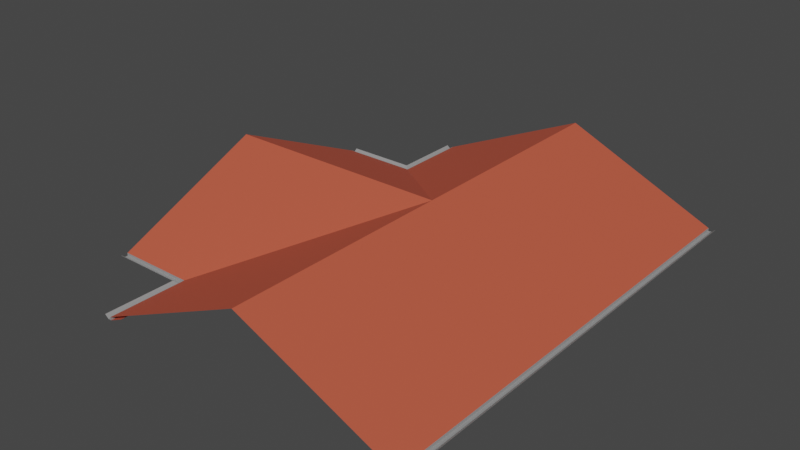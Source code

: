 # Source: MESH_ENV_Telhado_15x12_Formato_T_.blend  (saved by Blender 3.1.7; exported with 4.5.12 LTS)
import bpy
from mathutils import Matrix  # noqa: F401  (used for matrix-valued properties, if any)

bpy.ops.wm.read_factory_settings(use_empty=True)
scene = bpy.context.scene
scene.name = 'Scene'

# ---- collections
col_telhados = bpy.data.collections.new('Telhados'); scene.collection.children.link(col_telhados)

# ---- materials (node trees are filled in below, after node groups)
mat_telhas = bpy.data.materials.new('Telhas')
mat_telhas.use_transparent_shadow = False
mat_calhas = bpy.data.materials.new('Calhas')
mat_calhas.use_transparent_shadow = False

# ---- node groups
ng_auto_smooth = bpy.data.node_groups.new('Auto Smooth', 'GeometryNodeTree')
_s = ng_auto_smooth.interface.new_socket(name='Geometry', in_out='OUTPUT', socket_type='NodeSocketGeometry')
_s = ng_auto_smooth.interface.new_socket(name='Geometry', in_out='INPUT', socket_type='NodeSocketGeometry')
_s = ng_auto_smooth.interface.new_socket(name='Angle', in_out='INPUT', socket_type='NodeSocketFloat')
_s.subtype = 'ANGLE'
_s.min_value = 0.0
_s.max_value = 3.142
ng_auto_smooth.is_modifier = True
_N = ng_auto_smooth.nodes; _L = ng_auto_smooth.links
n0 = _N.new('NodeGroupOutput'); n0.name = 'Group Output'; n0.location = (480, -100)
n1 = _N.new('NodeGroupInput'); n1.name = 'Group Input'; n1.location = (-420, -300)
n2 = _N.new('NodeGroupInput'); n2.name = 'Group Input.001'; n2.location = (-60, -100)
n3 = _N.new('GeometryNodeSetShadeSmooth'); n3.name = 'Set Shade Smooth'; n3.location = (120, -100)
n3.domain = 'EDGE'
n4 = _N.new('GeometryNodeSetShadeSmooth'); n4.name = 'Set Shade Smooth.001'; n4.location = (300, -100)
n5 = _N.new('GeometryNodeInputMeshEdgeAngle'); n5.name = 'Edge Angle'; n5.location = (-420, -220)
n6 = _N.new('GeometryNodeInputEdgeSmooth'); n6.name = 'Is Edge Smooth'; n6.location = (-60, -160)
n7 = _N.new('GeometryNodeInputShadeSmooth'); n7.name = 'Is Face Smooth'; n7.location = (-240, -340)
n8 = _N.new('FunctionNodeBooleanMath'); n8.name = 'Boolean Math'; n8.location = (-60, -220)
n9 = _N.new('FunctionNodeCompare'); n9.name = 'Compare'; n9.location = (-240, -180)
n9.operation = 'LESS_EQUAL'
_L.new(n5.outputs[0], n9.inputs[0])
_L.new(n4.outputs[0], n0.inputs[0])
_L.new(n1.outputs[1], n9.inputs[1])
_L.new(n9.outputs[0], n8.inputs[0])
_L.new(n7.outputs[0], n8.inputs[1])
_L.new(n2.outputs[0], n3.inputs[0])
_L.new(n6.outputs[0], n3.inputs[1])
_L.new(n3.outputs[0], n4.inputs[0])
_L.new(n8.outputs[0], n3.inputs[2])
n0.is_active_output = True

# ---- material node trees
mat_telhas.use_nodes = True; mat_telhas.node_tree.nodes.clear()
_N = mat_telhas.node_tree.nodes; _L = mat_telhas.node_tree.links
n0 = _N.new('ShaderNodeBsdfPrincipled'); n0.name = 'Principled BSDF'; n0.location = (10, 300)
n0.distribution = 'GGX'
n0.subsurface_method = 'RANDOM_WALK_SKIN'
n0.inputs[0].default_value = (0.5571, 0.09253, 0.04795, 1.0)
n0.inputs[2].default_value = 0.7
n0.inputs[3].default_value = 1.45
n0.inputs[27].default_value = (0.0, 0.0, 0.0, 1.0)
n0.inputs[28].default_value = 1.0
n1 = _N.new('ShaderNodeOutputMaterial'); n1.name = 'Material Output'; n1.location = (300, 300)
_L.new(n0.outputs[0], n1.inputs[0])
n1.is_active_output = True
mat_calhas.use_nodes = True; mat_calhas.node_tree.nodes.clear()
_N = mat_calhas.node_tree.nodes; _L = mat_calhas.node_tree.links
n0 = _N.new('ShaderNodeBsdfPrincipled'); n0.name = 'Principled BSDF'; n0.location = (10, 300)
n0.distribution = 'GGX'
n0.subsurface_method = 'RANDOM_WALK_SKIN'
n0.inputs[0].default_value = (0.3844, 0.3844, 0.3844, 1.0)
n0.inputs[1].default_value = 0.315
n0.inputs[3].default_value = 1.45
n0.inputs[27].default_value = (0.0, 0.0, 0.0, 1.0)
n0.inputs[28].default_value = 1.0
n1 = _N.new('ShaderNodeOutputMaterial'); n1.name = 'Material Output'; n1.location = (300, 300)
_L.new(n0.outputs[0], n1.inputs[0])
n1.is_active_output = True

# ---- world
world_world = bpy.data.worlds.new('World'); scene.world = world_world
world_world.use_nodes = True; world_world.node_tree.nodes.clear()
_N = world_world.node_tree.nodes; _L = world_world.node_tree.links
n0 = _N.new('ShaderNodeOutputWorld'); n0.name = 'World Output'; n0.location = (300, 300)
n1 = _N.new('ShaderNodeBackground'); n1.name = 'Background'; n1.location = (10, 300)
n1.inputs[0].default_value = (0.05088, 0.05088, 0.05088, 1.0)
_L.new(n1.outputs[0], n0.inputs[0])
n0.is_active_output = True
world_world.color = (0.05088, 0.05088, 0.05088)
world_world.use_sun_shadow = False
world_world.sun_shadow_jitter_overblur = 0.0

# ---- meshes
me_plane_041 = bpy.data.meshes.new('Plane.041')
me_plane_041.from_pydata([(-5.179, -7.5, -0.1031), (-5.179, -5.179, -0.1031), (-5.067, -7.5, -0.2031), (-5.067, -5.067, -0.2031), (-5.179, -5.179, -0.09307), (-7.5, 4.957, -0.2031), (-4.957, 4.957, -0.2031), (-5.179, -7.5, -0.09307), (-7.5, 4.957, -0.1031), (-4.957, 4.957, -0.1031), (-5.067, -5.067, -0.1931), (-5.067, -7.5, -0.1931), (-4.967, -4.967, -0.1931), (-4.967, -7.5, -0.1931), (-4.957, -4.957, -0.1031), (-7.5, -4.957, -0.1031), (-7.5, -4.967, -0.1031), (-7.5, -5.179, -0.1031), (-7.5, -5.067, -0.2031), (-7.5, -5.179, -0.09307), (-7.5, -5.067, -0.1931), (-7.5, -4.967, -0.1931), (-4.957, 7.5, -0.1031), (4.957, 7.5, -0.1031), (4.967, -7.5, -0.1031), (4.967, 7.5, -0.1031), (-7.5, -4.957, -0.1031), (4.957, -7.5, -0.2031), (4.957, 7.5, -0.2031), (5.179, -7.5, -0.1031), (5.179, 7.5, -0.1031), (5.067, -7.5, -0.2031), (5.067, 7.5, -0.2031), (4.967, -7.5, -0.2031), (4.967, 7.5, -0.2031), (5.179, 7.5, -0.09307), (5.179, -7.5, -0.09307), (5.067, 7.5, -0.1931), (5.067, -7.5, -0.1931), (4.967, 7.5, -0.1931), (4.967, -7.5, -0.1931), (4.957, -7.5, -0.1031), (-4.957, 7.5, -0.2031), (-4.5, 7.5, 0.0), (-4.5, 4.5, 0.0), (-7.5, 4.292e-06, 2.1), (-7.5, 4.5, 0.0), (-8.237e-06, 4.244e-05, 2.1), (-4.957, -4.957, -0.2031), (-7.5, -4.957, -0.2031), (-7.5, -4.5, 0.0), (-4.957, -7.5, -0.2031), (-4.957, -7.5, -0.1031), (-4.5, -7.5, 0.0), (-4.957, -4.957, -0.1031), (-4.5, -4.5, 0.0), (-1.508e-05, -7.5, 2.1), (4.957, -7.5, -0.1031), (4.5, -7.5, 0.0), (-1.395e-06, 7.5, 2.1), (4.5, 7.5, 0.0), (4.957, 7.5, -0.2031), (4.957, -7.5, -0.2031), (4.957, 7.5, -0.1031), (-7.5, 4.967, -0.1931), (-7.5, 5.067, -0.1931), (-7.5, 5.179, -0.09307), (-7.5, 5.067, -0.2031), (-7.5, 5.179, -0.1031), (-7.5, 4.957, -0.2031), (-4.957, 4.957, -0.2031), (-7.5, 4.967, -0.1031), (-7.5, 4.957, -0.1031), (-4.957, 4.957, -0.1031), (-4.967, 7.5, -0.1931), (-4.967, 4.967, -0.1931), (-5.067, 7.5, -0.1931), (-5.067, 5.067, -0.1931), (-5.179, 7.5, -0.09307), (-5.179, 5.179, -0.09307), (-5.067, 5.067, -0.2031), (-5.067, 7.5, -0.2031), (-5.179, 5.179, -0.1031), (-5.179, 7.5, -0.1031), (-4.967, 4.967, -0.1031), (-4.967, 7.5, -0.1031), (-4.957, 7.5, -0.1031), (-4.957, 7.5, -0.2031), (-4.957, -7.5, -0.2031), (-4.967, -4.967, -0.1031), (-4.967, -7.5, -0.1031), (-4.957, -7.5, -0.1031), (-4.957, -4.957, -0.2031), (-7.5, -4.957, -0.2031)], [], [(3, 92, 88, 2), (89, 90, 91, 14), (12, 13, 90, 89), (7, 4, 1, 0), (3, 2, 0, 1), (10, 4, 7, 11), (12, 10, 11, 13), (18, 93, 92, 3), (16, 89, 14, 15), (21, 12, 89, 16), (4, 19, 17, 1), (18, 3, 1, 17), (20, 19, 4, 10), (21, 20, 10, 12), (25, 23, 41, 24), (33, 27, 28, 34), (39, 25, 24, 40), (36, 29, 30, 35), (32, 30, 29, 31), (34, 32, 31, 33), (37, 38, 36, 35), (39, 40, 38, 37), (42, 43, 44, 6), (52, 56, 47, 54), (9, 8, 45, 47), (6, 44, 46, 5), (56, 57, 63, 59, 47), (48, 49, 50, 55), (45, 26, 54, 47), (51, 48, 55, 53), (62, 58, 60, 61), (9, 47, 59, 22), (64, 75, 77, 65), (65, 77, 79, 66), (67, 68, 82, 80), (79, 82, 68, 66), (64, 71, 84, 75), (71, 72, 73, 84), (67, 80, 70, 69), (75, 74, 76, 77), (77, 76, 78, 79), (80, 82, 83, 81), (78, 83, 82, 79), (75, 84, 85, 74), (84, 73, 86, 85), (80, 81, 87, 70)])
me_plane_041.polygons.foreach_set('use_smooth', [0, 0, 0, 0, 0, 0, 0, 0, 0, 0, 0, 0, 0, 0, 0, 0, 0, 0, 0, 0, 0, 0, 0, 1, 1, 0, 1, 0, 1, 0, 0, 1, 0, 0, 0, 0, 0, 0, 0, 0, 0, 0, 0, 0, 0, 0])
me_plane_041.polygons.foreach_set('material_index', [1, 1, 1, 1, 1, 1, 1, 1, 1, 1, 1, 1, 1, 1, 1, 1, 1, 1, 1, 1, 1, 1, 0, 0, 0, 0, 0, 0, 0, 0, 0, 0, 1, 1, 1, 1, 1, 1, 1, 1, 1, 1, 1, 1, 1, 1])
_uv = me_plane_041.uv_layers.new(name='UVMap')
_uv.uv.foreach_set('vector', [0.7621, 0.5606, 0.7565, 0.555, 0.7565, 0.6845, 0.7621, 0.6845, 0.7001, 0.5555, 0.7001, 0.6845, 0.7006, 0.6845, 0.7006, 0.555, 0.6955, 0.5555, 0.6955, 0.6845, 0.7001, 0.6845, 0.7001, 0.5555, 0.7703, 0.6845, 0.7703, 0.5663, 0.7698, 0.5663, 0.7698, 0.6845, 0.7621, 0.5606, 0.7621, 0.6845, 0.7698, 0.6845, 0.7698, 0.5663, 0.6904, 0.5606, 0.6828, 0.5663, 0.6828, 0.6845, 0.6904, 0.6845, 0.6955, 0.5555, 0.6904, 0.5606, 0.6904, 0.6845, 0.6955, 0.6845, 0.7493, 0.6845, 0.7549, 0.6845, 0.7549, 0.555, 0.7493, 0.5606, 0.7028, 0.6845, 0.7028, 0.5555, 0.7022, 0.555, 0.7022, 0.6845, 0.7073, 0.6845, 0.7073, 0.5555, 0.7028, 0.5555, 0.7028, 0.6845, 0.7412, 0.5663, 0.7412, 0.6845, 0.7417, 0.6845, 0.7417, 0.5663, 0.7493, 0.6845, 0.7493, 0.5606, 0.7417, 0.5663, 0.7417, 0.6845, 0.7124, 0.6845, 0.7201, 0.6845, 0.7201, 0.5663, 0.7124, 0.5606, 0.7073, 0.6845, 0.7124, 0.6845, 0.7124, 0.5606, 0.7073, 0.5555, 0.983, 0.7629, 0.9836, 0.7629, 0.9835, 0.0008122, 0.983, 0.0008122, 0.9859, 0.0008122, 0.9852, 0.0008122, 0.9854, 0.7607, 0.9859, 0.7607, 0.9784, 0.7629, 0.983, 0.7629, 0.983, 0.0008122, 0.9784, 0.0008122, 0.9992, 0.0008123, 0.9985, 0.0008121, 0.9986, 0.7607, 0.9991, 0.7607, 0.9909, 0.7607, 0.9986, 0.7607, 0.9985, 0.0008121, 0.9909, 0.0008122, 0.9859, 0.7607, 0.9909, 0.7607, 0.9909, 0.0008122, 0.9859, 0.0008122, 0.9733, 0.7629, 0.9733, 0.0008122, 0.9657, 0.0008122, 0.9657, 0.7629, 0.9784, 0.7629, 0.9784, 0.0008122, 0.9733, 0.0008122, 0.9733, 0.7629, 0.6092, 0.555, 0.6346, 0.555, 0.6346, 0.7078, 0.6092, 0.6845, 0.5534, 0.7648, 0.2771, 0.7648, 0.2771, 0.3828, 0.5534, 0.6352, 0.8074, 0.0008122, 0.937, 0.0008122, 0.937, 0.2771, 0.555, 0.2771, 0.5821, 0.5782, 0.6075, 0.555, 0.6075, 0.7078, 0.5821, 0.7078, 0.2771, 0.7648, 0.0008121, 0.7648, 0.0008124, 0.0008122, 0.2771, 0.0008124, 0.2771, 0.3828, 0.555, 0.6845, 0.555, 0.555, 0.5804, 0.555, 0.5804, 0.7078, 0.937, 0.2771, 0.937, 0.5533, 0.8074, 0.5533, 0.555, 0.2771, 0.6617, 0.7078, 0.6617, 0.5782, 0.6362, 0.555, 0.6362, 0.7078, 0.9386, 0.0008122, 0.964, 0.0008122, 0.964, 0.7647, 0.9386, 0.7647, 0.5534, 0.1303, 0.2771, 0.3828, 0.2771, 0.0008124, 0.5534, 0.0008122, 0.7344, 0.6845, 0.7344, 0.5555, 0.7293, 0.5606, 0.7293, 0.6845, 0.7293, 0.6845, 0.7293, 0.5606, 0.7217, 0.5663, 0.7217, 0.6845, 0.7775, 0.6845, 0.7852, 0.6845, 0.7852, 0.5663, 0.7775, 0.5606, 0.7857, 0.5663, 0.7852, 0.5663, 0.7852, 0.6845, 0.7857, 0.6845, 0.7344, 0.6845, 0.739, 0.6845, 0.739, 0.5555, 0.7344, 0.5555, 0.739, 0.6845, 0.7395, 0.6845, 0.7395, 0.555, 0.739, 0.5555, 0.7775, 0.6845, 0.7775, 0.5606, 0.7719, 0.555, 0.7719, 0.6845, 0.6761, 0.684, 0.6761, 0.555, 0.671, 0.555, 0.671, 0.6789, 0.671, 0.6789, 0.671, 0.555, 0.6633, 0.555, 0.6633, 0.6732, 0.7954, 0.5606, 0.7878, 0.5663, 0.7878, 0.6845, 0.7954, 0.6845, 0.7873, 0.6845, 0.7878, 0.6845, 0.7878, 0.5663, 0.7873, 0.5663, 0.6761, 0.684, 0.6807, 0.684, 0.6807, 0.555, 0.6761, 0.555, 0.6807, 0.684, 0.6812, 0.6845, 0.6812, 0.555, 0.6807, 0.555, 0.7954, 0.5606, 0.7954, 0.6845, 0.801, 0.6845, 0.801, 0.555])
me_plane_041.materials.append(mat_telhas)
me_plane_041.materials.append(mat_calhas)
me_plane_041.use_remesh_fix_poles = True
me_plane_041.use_remesh_preserve_attributes = False
me_plane_041.use_mirror_x = True
me_plane_041.update()

# ---- objects
ob_mesh_env_telhado_15x12_formato_t__lod0 = bpy.data.objects.new('MESH_ENV(Telhado_15x12_Formato_T)_LOD0', me_plane_041)

# ---- transforms, parenting, visibility, modifiers, constraints
ob_mesh_env_telhado_15x12_formato_t__lod0.location = (0.0, 0.0, 3.0)
ob_mesh_env_telhado_15x12_formato_t__lod0.lineart.crease_threshold = 0.0
ob_mesh_env_telhado_15x12_formato_t__lod0.use_mesh_mirror_x = True
_m = ob_mesh_env_telhado_15x12_formato_t__lod0.modifiers.new('Auto Smooth', 'NODES')
_m.node_group = ng_auto_smooth
_gi = [s.identifier for s in ng_auto_smooth.interface.items_tree if s.item_type == 'SOCKET' and s.in_out == 'INPUT']
_m[_gi[1]] = 0.5236  # Angle

# ---- collection membership
col_telhados.objects.link(ob_mesh_env_telhado_15x12_formato_t__lod0)

# ---- scene / render settings (as saved in the file)
scene.frame_start = 1; scene.frame_end = 250; scene.frame_set(1)
scene.render.engine = 'BLENDER_EEVEE_NEXT'
scene.cycles.samples = 128
scene.cycles.sampling_pattern = 'TABULATED_SOBOL'
scene.cycles.use_adaptive_sampling = False
scene.cycles.use_light_tree = False
scene.view_settings.view_transform = 'Filmic'
bpy.context.view_layer.update()

# ---- added for rendering (the .blend has no active camera and no usable light): camera, sun
cam_auto = bpy.data.cameras.new('AutoCamera')
cam_auto.lens = 50.0
cam_auto.sensor_width = 36.0
cam_auto.clip_end = 1000.0
ob_auto_camera = bpy.data.objects.new('AutoCamera', cam_auto)
scene.collection.objects.link(ob_auto_camera)
ob_auto_camera.location = (17.1357, -21.9556, 18.5855)
ob_auto_camera.rotation_euler = (1.09748, -7.21219e-08, 0.694738)
scene.camera = ob_auto_camera
light_auto_sun = bpy.data.lights.new('AutoSun', 'SUN')
light_auto_sun.energy = 3.0
light_auto_sun.angle = 0.0523599
ob_auto_sun = bpy.data.objects.new('AutoSun', light_auto_sun)
scene.collection.objects.link(ob_auto_sun)
ob_auto_sun.rotation_euler = (0.872665, 0.174533, 0.523599)
bpy.context.view_layer.update()
